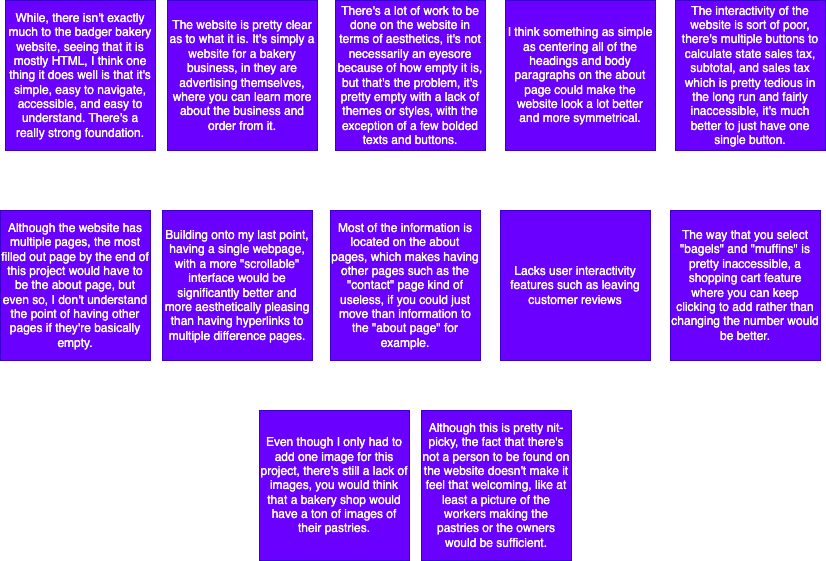

The diagram above was exported from draw.io. Its source (the exported page's mxGraphModel, read from the mxfile embedded in the PNG):
<mxGraphModel dx="1026" dy="615" grid="1" gridSize="10" guides="1" tooltips="1" connect="1" arrows="1" fold="1" page="1" pageScale="1" pageWidth="850" pageHeight="1100" math="0" shadow="0">
  <root>
    <mxCell id="0" />
    <mxCell id="1" parent="0" />
    <mxCell id="xVBnAqYGg6ZFqgBSSSTW-1" value="While, there isn't exactly much to the badger bakery website, seeing that it is mostly HTML, I think one thing it does well is that it's simple, easy to navigate, accessible, and easy to understand. There's a really strong foundation." style="whiteSpace=wrap;html=1;aspect=fixed;fillColor=#6a00ff;fontColor=#ffffff;strokeColor=#3700CC;" vertex="1" parent="1">
      <mxGeometry x="15" y="20" width="150" height="150" as="geometry" />
    </mxCell>
    <mxCell id="xVBnAqYGg6ZFqgBSSSTW-2" value="The website is pretty clear as to what it is. It's simply a website for a bakery business, in they are advertising themselves, where you can learn more about the business and order from it." style="whiteSpace=wrap;html=1;aspect=fixed;fillColor=#6a00ff;fontColor=#ffffff;strokeColor=#3700CC;" vertex="1" parent="1">
      <mxGeometry x="177" y="20" width="150" height="150" as="geometry" />
    </mxCell>
    <mxCell id="xVBnAqYGg6ZFqgBSSSTW-3" value="There's a lot of work to be done on the website in terms of aesthetics, it's not necessarily an eyesore because of how empty it is, but that's the problem, it's pretty empty with a lack of themes or styles, with the exception of a few bolded texts and buttons." style="whiteSpace=wrap;html=1;aspect=fixed;fillColor=#6a00ff;fontColor=#ffffff;strokeColor=#3700CC;" vertex="1" parent="1">
      <mxGeometry x="345" y="20" width="150" height="150" as="geometry" />
    </mxCell>
    <mxCell id="xVBnAqYGg6ZFqgBSSSTW-4" value="I think something as simple as centering all of the headings and body paragraphs on the about page could make the website look a lot better and more symmetrical." style="whiteSpace=wrap;html=1;aspect=fixed;fillColor=#6a00ff;fontColor=#ffffff;strokeColor=#3700CC;" vertex="1" parent="1">
      <mxGeometry x="515" y="20" width="150" height="150" as="geometry" />
    </mxCell>
    <mxCell id="xVBnAqYGg6ZFqgBSSSTW-5" value="The interactivity of the website is sort of poor, there's multiple buttons to calculate state sales tax, subtotal, and sales tax which is pretty tedious in the long run and fairly inaccessible, it's much better to just have one single button." style="whiteSpace=wrap;html=1;aspect=fixed;fillColor=#6a00ff;fontColor=#ffffff;strokeColor=#3700CC;" vertex="1" parent="1">
      <mxGeometry x="685" y="20" width="150" height="150" as="geometry" />
    </mxCell>
    <mxCell id="xVBnAqYGg6ZFqgBSSSTW-6" value="Although the website has multiple pages, the most filled out page by the end of this project would have to be the about page, but even so, I don't understand the point of having other pages if they're basically empty." style="whiteSpace=wrap;html=1;aspect=fixed;fillColor=#6a00ff;fontColor=#ffffff;strokeColor=#3700CC;" vertex="1" parent="1">
      <mxGeometry x="10" y="230" width="150" height="150" as="geometry" />
    </mxCell>
    <mxCell id="xVBnAqYGg6ZFqgBSSSTW-7" value="Building onto my last point, having a single webpage, with a more &quot;scrollable&quot; interface would be significantly better and more aesthetically pleasing than having hyperlinks to multiple difference pages." style="whiteSpace=wrap;html=1;aspect=fixed;fillColor=#6a00ff;fontColor=#ffffff;strokeColor=#3700CC;" vertex="1" parent="1">
      <mxGeometry x="172" y="230" width="150" height="150" as="geometry" />
    </mxCell>
    <mxCell id="xVBnAqYGg6ZFqgBSSSTW-8" value="Most of the information is located on the about pages, which makes having other pages such as the &quot;contact&quot; page kind of useless, if you could just move than information to the &quot;about page&quot; for example." style="whiteSpace=wrap;html=1;aspect=fixed;fillColor=#6a00ff;fontColor=#ffffff;strokeColor=#3700CC;" vertex="1" parent="1">
      <mxGeometry x="340" y="230" width="150" height="150" as="geometry" />
    </mxCell>
    <mxCell id="xVBnAqYGg6ZFqgBSSSTW-9" value="Lacks user interactivity features such as leaving customer reviews" style="whiteSpace=wrap;html=1;aspect=fixed;fillColor=#6a00ff;fontColor=#ffffff;strokeColor=#3700CC;" vertex="1" parent="1">
      <mxGeometry x="510" y="230" width="150" height="150" as="geometry" />
    </mxCell>
    <mxCell id="xVBnAqYGg6ZFqgBSSSTW-10" value="The way that you select &quot;bagels&quot; and &quot;muffins&quot; is pretty inaccessible, a shopping cart feature where you can keep clicking to add rather than changing the number would be better." style="whiteSpace=wrap;html=1;aspect=fixed;fillColor=#6a00ff;fontColor=#ffffff;strokeColor=#3700CC;" vertex="1" parent="1">
      <mxGeometry x="680" y="230" width="150" height="150" as="geometry" />
    </mxCell>
    <mxCell id="xVBnAqYGg6ZFqgBSSSTW-12" value="Even though I only had to add one image for this project, there's still a lack of images, you would think that a bakery shop would have a ton of images of their pastries." style="whiteSpace=wrap;html=1;aspect=fixed;fillColor=#6a00ff;fontColor=#ffffff;strokeColor=#3700CC;" vertex="1" parent="1">
      <mxGeometry x="269" y="430" width="150" height="150" as="geometry" />
    </mxCell>
    <mxCell id="xVBnAqYGg6ZFqgBSSSTW-13" value="Although this is pretty nit-picky, the fact that there's not a person to be found on the website doesn't make it feel that welcoming, like at least a picture of the workers making the pastries or the owners would be sufficient." style="whiteSpace=wrap;html=1;aspect=fixed;fillColor=#6a00ff;fontColor=#ffffff;strokeColor=#3700CC;" vertex="1" parent="1">
      <mxGeometry x="431" y="430" width="150" height="150" as="geometry" />
    </mxCell>
  </root>
</mxGraphModel>